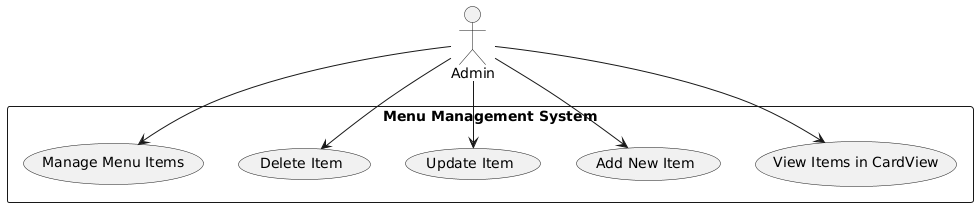

The diagram above was rendered by PlantUML. Its source (embedded in the PNG):
@startuml
actor Admin

rectangle "Menu Management System" {
  Admin --> (View Items in CardView)
  Admin --> (Add New Item)
  Admin --> (Update Item)
  Admin --> (Delete Item)
  Admin --> (Manage Menu Items)
}
@enduml